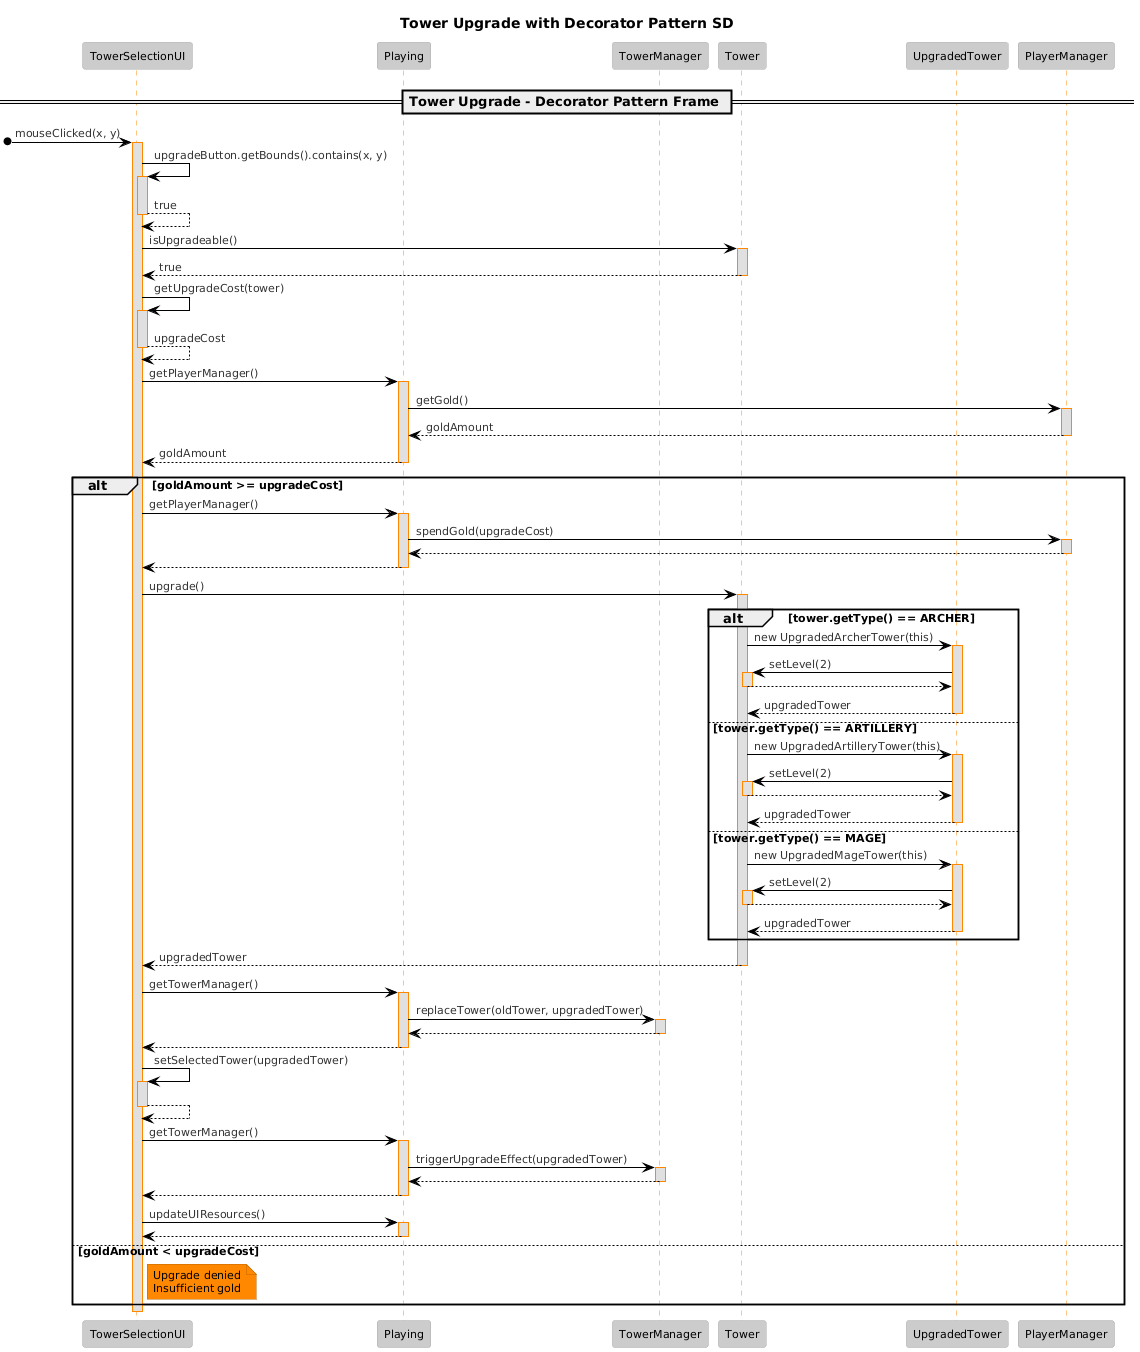

The diagram above was rendered by PlantUML. Its source (embedded in the PNG):
@startuml
!theme reddress-lightorange

title Tower Upgrade with Decorator Pattern SD

participant "TowerSelectionUI" as UI
participant "Playing" as Playing
participant "TowerManager" as TowerManager
participant "Tower" as Tower
participant "UpgradedTower" as Decorator
participant "PlayerManager" as PlayerManager

== Tower Upgrade - Decorator Pattern Frame ==
[o-> UI : mouseClicked(x, y)
activate UI

UI -> UI : upgradeButton.getBounds().contains(x, y)
activate UI
UI --> UI : true
deactivate UI

UI -> Tower : isUpgradeable()
activate Tower
Tower --> UI : true
deactivate Tower

UI -> UI : getUpgradeCost(tower)
activate UI
UI --> UI : upgradeCost
deactivate UI

UI -> Playing : getPlayerManager()
activate Playing
Playing -> PlayerManager : getGold()
activate PlayerManager
PlayerManager --> Playing : goldAmount
deactivate PlayerManager
Playing --> UI : goldAmount
deactivate Playing

alt goldAmount >= upgradeCost
    UI -> Playing : getPlayerManager()
    activate Playing
    Playing -> PlayerManager : spendGold(upgradeCost)
    activate PlayerManager
    PlayerManager --> Playing
    deactivate PlayerManager
    Playing --> UI
    deactivate Playing

    UI -> Tower : upgrade()
    activate Tower
    
    alt tower.getType() == ARCHER
        Tower -> Decorator : new UpgradedArcherTower(this)
        activate Decorator
        Decorator -> Tower : setLevel(2)
        activate Tower
        Tower --> Decorator
        deactivate Tower
        Decorator --> Tower : upgradedTower
        deactivate Decorator
    else tower.getType() == ARTILLERY
        Tower -> Decorator : new UpgradedArtilleryTower(this)
        activate Decorator
        Decorator -> Tower : setLevel(2)
        activate Tower
        Tower --> Decorator
        deactivate Tower
        Decorator --> Tower : upgradedTower
        deactivate Decorator
    else tower.getType() == MAGE
        Tower -> Decorator : new UpgradedMageTower(this)
        activate Decorator
        Decorator -> Tower : setLevel(2)
        activate Tower
        Tower --> Decorator
        deactivate Tower
        Decorator --> Tower : upgradedTower
        deactivate Decorator
    end
    
    Tower --> UI : upgradedTower
    deactivate Tower

    UI -> Playing : getTowerManager()
    activate Playing
    Playing -> TowerManager : replaceTower(oldTower, upgradedTower)
    activate TowerManager
    TowerManager --> Playing
    deactivate TowerManager
    Playing --> UI
    deactivate Playing

    UI -> UI : setSelectedTower(upgradedTower)
    activate UI
    UI --> UI
    deactivate UI

    UI -> Playing : getTowerManager()
    activate Playing
    Playing -> TowerManager : triggerUpgradeEffect(upgradedTower)
    activate TowerManager
    TowerManager --> Playing
    deactivate TowerManager
    Playing --> UI
    deactivate Playing

    UI -> Playing : updateUIResources()
    activate Playing
    Playing --> UI
    deactivate Playing

else goldAmount < upgradeCost
    note right of UI : Upgrade denied\nInsufficient gold
end

deactivate UI
@enduml